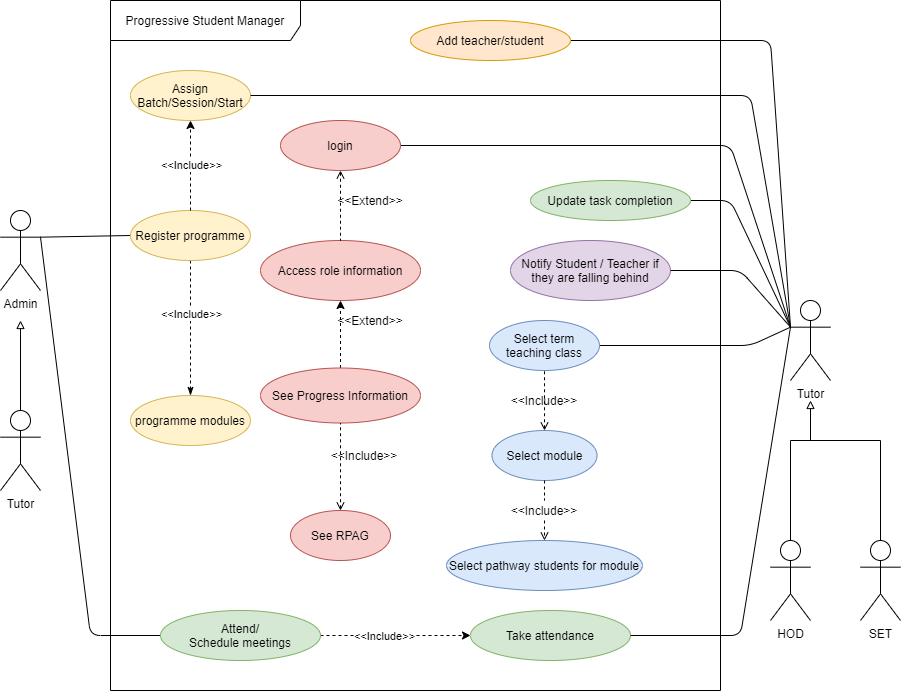

The diagram above was exported from draw.io. Its source (the exported page's mxGraphModel, read from the mxfile embedded in the PNG):
<mxGraphModel dx="1038" dy="547" grid="1" gridSize="10" guides="1" tooltips="1" connect="1" arrows="1" fold="1" page="1" pageScale="1" pageWidth="827" pageHeight="1169" math="0" shadow="0">
  <root>
    <mxCell id="0" />
    <mxCell id="1" parent="0" />
    <mxCell id="nAZDMp4a4xtDOReQCo0Q-15" style="edgeStyle=none;rounded=1;orthogonalLoop=1;jettySize=auto;html=1;exitX=1;exitY=0.3333333333333333;exitDx=0;exitDy=0;exitPerimeter=0;entryX=0;entryY=0.5;entryDx=0;entryDy=0;endArrow=none;endFill=0;" parent="1" source="nvhin4Hgm6G5L0Rrw59u-5" target="nvhin4Hgm6G5L0Rrw59u-45" edge="1">
      <mxGeometry relative="1" as="geometry">
        <Array as="points" />
      </mxGeometry>
    </mxCell>
    <mxCell id="nvhin4Hgm6G5L0Rrw59u-5" value="Admin" style="shape=umlActor;verticalLabelPosition=bottom;verticalAlign=top;html=1;" parent="1" vertex="1">
      <mxGeometry x="70" y="230" width="40" height="80" as="geometry" />
    </mxCell>
    <mxCell id="nvhin4Hgm6G5L0Rrw59u-7" value="Progressive Student Manager" style="shape=umlFrame;whiteSpace=wrap;html=1;width=190;height=40;" parent="1" vertex="1">
      <mxGeometry x="180" y="20" width="610" height="690" as="geometry" />
    </mxCell>
    <mxCell id="nvhin4Hgm6G5L0Rrw59u-30" style="edgeStyle=none;rounded=0;orthogonalLoop=1;jettySize=auto;html=1;exitX=0.5;exitY=0;exitDx=0;exitDy=0;dashed=1;entryX=0.5;entryY=1;entryDx=0;entryDy=0;" parent="1" source="nvhin4Hgm6G5L0Rrw59u-11" target="nvhin4Hgm6G5L0Rrw59u-21" edge="1">
      <mxGeometry relative="1" as="geometry">
        <mxPoint x="470" y="271" as="targetPoint" />
      </mxGeometry>
    </mxCell>
    <mxCell id="nvhin4Hgm6G5L0Rrw59u-11" value="See Progress Information" style="ellipse;whiteSpace=wrap;html=1;fillColor=#f8cecc;strokeColor=#b85450;" parent="1" vertex="1">
      <mxGeometry x="330" y="387.5" width="160" height="55" as="geometry" />
    </mxCell>
    <mxCell id="nvhin4Hgm6G5L0Rrw59u-31" style="edgeStyle=none;rounded=0;orthogonalLoop=1;jettySize=auto;html=1;exitX=1;exitY=0.5;exitDx=0;exitDy=0;entryX=0;entryY=0.5;entryDx=0;entryDy=0;dashed=1;" parent="1" source="nvhin4Hgm6G5L0Rrw59u-12" target="nvhin4Hgm6G5L0Rrw59u-14" edge="1">
      <mxGeometry relative="1" as="geometry" />
    </mxCell>
    <mxCell id="nvhin4Hgm6G5L0Rrw59u-44" value="&amp;lt;&amp;lt;Include&amp;gt;&amp;gt;" style="edgeLabel;html=1;align=center;verticalAlign=middle;resizable=0;points=[];" parent="nvhin4Hgm6G5L0Rrw59u-31" vertex="1" connectable="0">
      <mxGeometry x="0.3692" y="3" relative="1" as="geometry">
        <mxPoint x="-40" y="3" as="offset" />
      </mxGeometry>
    </mxCell>
    <mxCell id="t0RNOOWkNpFjzVW17yay-15" style="edgeStyle=none;rounded=1;orthogonalLoop=1;jettySize=auto;html=1;endArrow=none;endFill=0;entryX=1;entryY=0.3333333333333333;entryDx=0;entryDy=0;entryPerimeter=0;exitX=0;exitY=0.5;exitDx=0;exitDy=0;" parent="1" source="nvhin4Hgm6G5L0Rrw59u-12" target="nvhin4Hgm6G5L0Rrw59u-5" edge="1">
      <mxGeometry relative="1" as="geometry">
        <mxPoint x="60" y="260" as="targetPoint" />
        <Array as="points">
          <mxPoint x="160" y="655" />
        </Array>
      </mxGeometry>
    </mxCell>
    <mxCell id="nvhin4Hgm6G5L0Rrw59u-12" value="Attend/&lt;br&gt;Schedule meetings" style="ellipse;whiteSpace=wrap;html=1;fillColor=#d5e8d4;strokeColor=#82b366;" parent="1" vertex="1">
      <mxGeometry x="230" y="630" width="160" height="50" as="geometry" />
    </mxCell>
    <mxCell id="t0RNOOWkNpFjzVW17yay-11" style="edgeStyle=none;rounded=1;orthogonalLoop=1;jettySize=auto;html=1;exitX=1;exitY=0.5;exitDx=0;exitDy=0;entryX=0;entryY=0.3333333333333333;entryDx=0;entryDy=0;entryPerimeter=0;endArrow=none;endFill=0;" parent="1" source="nvhin4Hgm6G5L0Rrw59u-13" target="t0RNOOWkNpFjzVW17yay-2" edge="1">
      <mxGeometry relative="1" as="geometry">
        <Array as="points">
          <mxPoint x="840" y="60" />
        </Array>
      </mxGeometry>
    </mxCell>
    <mxCell id="nvhin4Hgm6G5L0Rrw59u-13" value="Add teacher/student" style="ellipse;whiteSpace=wrap;html=1;fillColor=#ffe6cc;strokeColor=#d79b00;" parent="1" vertex="1">
      <mxGeometry x="480" y="40" width="160" height="40" as="geometry" />
    </mxCell>
    <mxCell id="nvhin4Hgm6G5L0Rrw59u-14" value="Take attendance" style="ellipse;whiteSpace=wrap;html=1;fillColor=#d5e8d4;strokeColor=#82b366;" parent="1" vertex="1">
      <mxGeometry x="540" y="630" width="160" height="50" as="geometry" />
    </mxCell>
    <mxCell id="nvhin4Hgm6G5L0Rrw59u-15" value="Notify Student / Teacher if they are falling behind" style="ellipse;whiteSpace=wrap;html=1;fillColor=#e1d5e7;strokeColor=#9673a6;" parent="1" vertex="1">
      <mxGeometry x="580" y="260" width="160" height="60" as="geometry" />
    </mxCell>
    <mxCell id="t0RNOOWkNpFjzVW17yay-13" style="edgeStyle=none;rounded=1;orthogonalLoop=1;jettySize=auto;html=1;exitX=1;exitY=0.5;exitDx=0;exitDy=0;endArrow=none;endFill=0;entryX=0;entryY=0.3333333333333333;entryDx=0;entryDy=0;entryPerimeter=0;" parent="1" source="nvhin4Hgm6G5L0Rrw59u-16" target="t0RNOOWkNpFjzVW17yay-2" edge="1">
      <mxGeometry relative="1" as="geometry">
        <mxPoint x="830" y="337" as="targetPoint" />
        <Array as="points">
          <mxPoint x="800" y="220" />
        </Array>
      </mxGeometry>
    </mxCell>
    <mxCell id="nvhin4Hgm6G5L0Rrw59u-16" value="Update task completion" style="ellipse;whiteSpace=wrap;html=1;fillColor=#d5e8d4;strokeColor=#82b366;" parent="1" vertex="1">
      <mxGeometry x="600" y="200" width="160" height="40" as="geometry" />
    </mxCell>
    <mxCell id="nvhin4Hgm6G5L0Rrw59u-20" value="See RPAG" style="ellipse;whiteSpace=wrap;html=1;fillColor=#f8cecc;strokeColor=#b85450;" parent="1" vertex="1">
      <mxGeometry x="360" y="530" width="100" height="50" as="geometry" />
    </mxCell>
    <mxCell id="nvhin4Hgm6G5L0Rrw59u-21" value="Access role information" style="ellipse;whiteSpace=wrap;html=1;fillColor=#f8cecc;strokeColor=#b85450;" parent="1" vertex="1">
      <mxGeometry x="330" y="260" width="160" height="60" as="geometry" />
    </mxCell>
    <mxCell id="nvhin4Hgm6G5L0Rrw59u-39" value="&amp;lt;&amp;lt;Extend&amp;gt;&amp;gt;" style="text;html=1;strokeColor=none;fillColor=none;align=center;verticalAlign=middle;whiteSpace=wrap;rounded=0;" parent="1" vertex="1">
      <mxGeometry x="420" y="330" width="40" height="20" as="geometry" />
    </mxCell>
    <mxCell id="nvhin4Hgm6G5L0Rrw59u-41" style="edgeStyle=none;rounded=0;orthogonalLoop=1;jettySize=auto;html=1;entryX=0.5;entryY=1;entryDx=0;entryDy=0;dashed=1;exitX=0.5;exitY=0;exitDx=0;exitDy=0;startArrow=open;startFill=0;endArrow=none;endFill=0;" parent="1" source="nvhin4Hgm6G5L0Rrw59u-20" target="nvhin4Hgm6G5L0Rrw59u-11" edge="1">
      <mxGeometry relative="1" as="geometry">
        <mxPoint x="450" y="480" as="sourcePoint" />
        <mxPoint x="319.9999999999999" y="420" as="targetPoint" />
      </mxGeometry>
    </mxCell>
    <mxCell id="nvhin4Hgm6G5L0Rrw59u-43" value="&amp;lt;&amp;lt;Include&amp;gt;&amp;gt;" style="text;html=1;strokeColor=none;fillColor=none;align=center;verticalAlign=middle;whiteSpace=wrap;rounded=0;" parent="1" vertex="1">
      <mxGeometry x="414" y="465" width="40" height="20" as="geometry" />
    </mxCell>
    <mxCell id="t0RNOOWkNpFjzVW17yay-17" style="edgeStyle=none;rounded=0;orthogonalLoop=1;jettySize=auto;html=1;exitX=0.5;exitY=1;exitDx=0;exitDy=0;entryX=0.5;entryY=0;entryDx=0;entryDy=0;endArrow=classicThin;endFill=1;dashed=1;startArrow=none;startFill=0;" parent="1" source="nvhin4Hgm6G5L0Rrw59u-45" target="nvhin4Hgm6G5L0Rrw59u-47" edge="1">
      <mxGeometry relative="1" as="geometry" />
    </mxCell>
    <mxCell id="t0RNOOWkNpFjzVW17yay-18" value="&amp;lt;&amp;lt;Include&amp;gt;&amp;gt;" style="edgeLabel;html=1;align=center;verticalAlign=middle;resizable=0;points=[];" parent="t0RNOOWkNpFjzVW17yay-17" vertex="1" connectable="0">
      <mxGeometry x="-0.3297" y="5" relative="1" as="geometry">
        <mxPoint x="-5" y="8" as="offset" />
      </mxGeometry>
    </mxCell>
    <mxCell id="nvhin4Hgm6G5L0Rrw59u-45" value="Register programme" style="ellipse;whiteSpace=wrap;html=1;fillColor=#fff2cc;strokeColor=#d6b656;" parent="1" vertex="1">
      <mxGeometry x="200" y="230" width="120" height="50" as="geometry" />
    </mxCell>
    <mxCell id="nvhin4Hgm6G5L0Rrw59u-46" value="Assign Batch/Session/Start" style="ellipse;whiteSpace=wrap;html=1;fillColor=#fff2cc;strokeColor=#d6b656;" parent="1" vertex="1">
      <mxGeometry x="200" y="90" width="120" height="50" as="geometry" />
    </mxCell>
    <mxCell id="nAZDMp4a4xtDOReQCo0Q-20" style="edgeStyle=none;rounded=1;orthogonalLoop=1;jettySize=auto;html=1;exitX=0.5;exitY=0;exitDx=0;exitDy=0;entryX=0.5;entryY=1;entryDx=0;entryDy=0;endArrow=classic;endFill=1;dashed=1;" parent="1" source="nvhin4Hgm6G5L0Rrw59u-45" target="nvhin4Hgm6G5L0Rrw59u-46" edge="1">
      <mxGeometry relative="1" as="geometry" />
    </mxCell>
    <mxCell id="nAZDMp4a4xtDOReQCo0Q-21" value="&amp;lt;&amp;lt;Include&amp;gt;&amp;gt;" style="edgeLabel;html=1;align=center;verticalAlign=middle;resizable=0;points=[];" parent="nAZDMp4a4xtDOReQCo0Q-20" vertex="1" connectable="0">
      <mxGeometry x="0.3217" y="4" relative="1" as="geometry">
        <mxPoint x="4" y="13" as="offset" />
      </mxGeometry>
    </mxCell>
    <mxCell id="nvhin4Hgm6G5L0Rrw59u-47" value="programme modules" style="ellipse;whiteSpace=wrap;html=1;fillColor=#fff2cc;strokeColor=#d6b656;" parent="1" vertex="1">
      <mxGeometry x="200" y="415" width="120" height="50" as="geometry" />
    </mxCell>
    <mxCell id="t0RNOOWkNpFjzVW17yay-23" style="edgeStyle=none;rounded=0;orthogonalLoop=1;jettySize=auto;html=1;exitX=0.5;exitY=1;exitDx=0;exitDy=0;entryX=0.5;entryY=0;entryDx=0;entryDy=0;startArrow=open;startFill=0;endArrow=none;endFill=0;dashed=1;" parent="1" source="nvhin4Hgm6G5L0Rrw59u-51" target="nvhin4Hgm6G5L0Rrw59u-21" edge="1">
      <mxGeometry relative="1" as="geometry" />
    </mxCell>
    <mxCell id="oXQbrNa-xumyIH9jZZVU-6" style="rounded=1;orthogonalLoop=1;jettySize=auto;html=1;exitX=1;exitY=0.5;exitDx=0;exitDy=0;endArrow=none;endFill=0;entryX=0;entryY=0.3333333333333333;entryDx=0;entryDy=0;entryPerimeter=0;" parent="1" source="nvhin4Hgm6G5L0Rrw59u-51" target="t0RNOOWkNpFjzVW17yay-2" edge="1">
      <mxGeometry relative="1" as="geometry">
        <mxPoint x="840" y="350" as="targetPoint" />
        <Array as="points">
          <mxPoint x="800" y="165" />
        </Array>
      </mxGeometry>
    </mxCell>
    <mxCell id="nvhin4Hgm6G5L0Rrw59u-51" value="login" style="ellipse;whiteSpace=wrap;html=1;fillColor=#f8cecc;strokeColor=#b85450;" parent="1" vertex="1">
      <mxGeometry x="350" y="140" width="120" height="50" as="geometry" />
    </mxCell>
    <mxCell id="nAZDMp4a4xtDOReQCo0Q-6" value="Tutor" style="shape=umlActor;verticalLabelPosition=bottom;verticalAlign=top;html=1;" parent="1" vertex="1">
      <mxGeometry x="70" y="430" width="40" height="80" as="geometry" />
    </mxCell>
    <mxCell id="oXQbrNa-xumyIH9jZZVU-9" style="edgeStyle=orthogonalEdgeStyle;rounded=0;orthogonalLoop=1;jettySize=auto;html=1;exitX=0.5;exitY=0;exitDx=0;exitDy=0;exitPerimeter=0;endArrow=none;endFill=0;" parent="1" source="t0RNOOWkNpFjzVW17yay-1" edge="1">
      <mxGeometry relative="1" as="geometry">
        <mxPoint x="880" y="430" as="targetPoint" />
        <Array as="points">
          <mxPoint x="950" y="460" />
          <mxPoint x="880" y="460" />
        </Array>
      </mxGeometry>
    </mxCell>
    <mxCell id="t0RNOOWkNpFjzVW17yay-1" value="SET" style="shape=umlActor;verticalLabelPosition=bottom;verticalAlign=top;html=1;" parent="1" vertex="1">
      <mxGeometry x="930" y="560" width="40" height="80" as="geometry" />
    </mxCell>
    <mxCell id="t0RNOOWkNpFjzVW17yay-9" style="edgeStyle=none;rounded=1;orthogonalLoop=1;jettySize=auto;html=1;endArrow=none;endFill=0;exitX=0;exitY=0.3333333333333333;exitDx=0;exitDy=0;exitPerimeter=0;entryX=1;entryY=0.5;entryDx=0;entryDy=0;" parent="1" source="t0RNOOWkNpFjzVW17yay-2" target="nvhin4Hgm6G5L0Rrw59u-46" edge="1">
      <mxGeometry relative="1" as="geometry">
        <Array as="points">
          <mxPoint x="820" y="115" />
        </Array>
      </mxGeometry>
    </mxCell>
    <mxCell id="t0RNOOWkNpFjzVW17yay-12" style="edgeStyle=none;rounded=1;orthogonalLoop=1;jettySize=auto;html=1;exitX=0;exitY=0.3333333333333333;exitDx=0;exitDy=0;exitPerimeter=0;entryX=1;entryY=0.5;entryDx=0;entryDy=0;endArrow=none;endFill=0;" parent="1" source="t0RNOOWkNpFjzVW17yay-2" target="nvhin4Hgm6G5L0Rrw59u-15" edge="1">
      <mxGeometry relative="1" as="geometry">
        <Array as="points">
          <mxPoint x="810" y="290" />
        </Array>
      </mxGeometry>
    </mxCell>
    <mxCell id="SO_OyoCCzwdViTnMZwrz-2" style="rounded=1;orthogonalLoop=1;jettySize=auto;html=1;exitX=0;exitY=0.3333333333333333;exitDx=0;exitDy=0;exitPerimeter=0;entryX=1;entryY=0.5;entryDx=0;entryDy=0;endArrow=none;endFill=0;" parent="1" source="t0RNOOWkNpFjzVW17yay-2" target="SO_OyoCCzwdViTnMZwrz-1" edge="1">
      <mxGeometry relative="1" as="geometry">
        <Array as="points">
          <mxPoint x="820" y="365" />
        </Array>
      </mxGeometry>
    </mxCell>
    <mxCell id="t0RNOOWkNpFjzVW17yay-2" value="Tutor" style="shape=umlActor;verticalLabelPosition=bottom;verticalAlign=top;html=1;" parent="1" vertex="1">
      <mxGeometry x="860" y="320" width="40" height="80" as="geometry" />
    </mxCell>
    <mxCell id="t0RNOOWkNpFjzVW17yay-5" style="edgeStyle=orthogonalEdgeStyle;rounded=0;orthogonalLoop=1;jettySize=auto;html=1;exitX=0.5;exitY=0;exitDx=0;exitDy=0;exitPerimeter=0;endArrow=block;endFill=0;" parent="1" source="t0RNOOWkNpFjzVW17yay-3" edge="1">
      <mxGeometry relative="1" as="geometry">
        <mxPoint x="880" y="420" as="targetPoint" />
        <Array as="points">
          <mxPoint x="860" y="460" />
          <mxPoint x="880" y="460" />
        </Array>
      </mxGeometry>
    </mxCell>
    <mxCell id="t0RNOOWkNpFjzVW17yay-14" style="edgeStyle=none;rounded=1;orthogonalLoop=1;jettySize=auto;html=1;entryX=1;entryY=0.5;entryDx=0;entryDy=0;endArrow=none;endFill=0;exitX=0;exitY=0.3333333333333333;exitDx=0;exitDy=0;exitPerimeter=0;" parent="1" source="t0RNOOWkNpFjzVW17yay-2" target="nvhin4Hgm6G5L0Rrw59u-14" edge="1">
      <mxGeometry relative="1" as="geometry">
        <mxPoint x="870" y="340" as="sourcePoint" />
        <Array as="points">
          <mxPoint x="810" y="655" />
        </Array>
      </mxGeometry>
    </mxCell>
    <mxCell id="t0RNOOWkNpFjzVW17yay-3" value="HOD" style="shape=umlActor;verticalLabelPosition=bottom;verticalAlign=top;html=1;" parent="1" vertex="1">
      <mxGeometry x="840" y="560" width="40" height="80" as="geometry" />
    </mxCell>
    <mxCell id="t0RNOOWkNpFjzVW17yay-16" style="edgeStyle=orthogonalEdgeStyle;rounded=0;orthogonalLoop=1;jettySize=auto;html=1;endArrow=block;endFill=0;" parent="1" edge="1">
      <mxGeometry relative="1" as="geometry">
        <mxPoint x="90" y="340" as="targetPoint" />
        <mxPoint x="90" y="430" as="sourcePoint" />
        <Array as="points">
          <mxPoint x="90" y="430" />
        </Array>
      </mxGeometry>
    </mxCell>
    <mxCell id="t0RNOOWkNpFjzVW17yay-24" value="&amp;lt;&amp;lt;Extend&amp;gt;&amp;gt;" style="text;html=1;strokeColor=none;fillColor=none;align=center;verticalAlign=middle;whiteSpace=wrap;rounded=0;" parent="1" vertex="1">
      <mxGeometry x="420" y="210" width="40" height="20" as="geometry" />
    </mxCell>
    <mxCell id="SO_OyoCCzwdViTnMZwrz-1" value="Select term teaching class" style="ellipse;whiteSpace=wrap;html=1;fillColor=#dae8fc;strokeColor=#6c8ebf;" parent="1" vertex="1">
      <mxGeometry x="559" y="340" width="110" height="50" as="geometry" />
    </mxCell>
    <mxCell id="SO_OyoCCzwdViTnMZwrz-3" value="Select module" style="ellipse;whiteSpace=wrap;html=1;fillColor=#dae8fc;strokeColor=#6c8ebf;" parent="1" vertex="1">
      <mxGeometry x="561.5" y="450" width="105" height="50" as="geometry" />
    </mxCell>
    <mxCell id="SO_OyoCCzwdViTnMZwrz-4" style="edgeStyle=none;rounded=0;orthogonalLoop=1;jettySize=auto;html=1;entryX=0.5;entryY=1;entryDx=0;entryDy=0;dashed=1;exitX=0.5;exitY=0;exitDx=0;exitDy=0;startArrow=open;startFill=0;endArrow=none;endFill=0;" parent="1" source="SO_OyoCCzwdViTnMZwrz-3" target="SO_OyoCCzwdViTnMZwrz-1" edge="1">
      <mxGeometry relative="1" as="geometry">
        <mxPoint x="560" y="655" as="sourcePoint" />
        <mxPoint x="580" y="580" as="targetPoint" />
      </mxGeometry>
    </mxCell>
    <mxCell id="SO_OyoCCzwdViTnMZwrz-7" value="Select pathway students for module" style="ellipse;whiteSpace=wrap;html=1;fillColor=#dae8fc;strokeColor=#6c8ebf;" parent="1" vertex="1">
      <mxGeometry x="516" y="560" width="196" height="50" as="geometry" />
    </mxCell>
    <mxCell id="SO_OyoCCzwdViTnMZwrz-9" style="edgeStyle=none;rounded=0;orthogonalLoop=1;jettySize=auto;html=1;entryX=0.5;entryY=0;entryDx=0;entryDy=0;dashed=1;exitX=0.5;exitY=1;exitDx=0;exitDy=0;startArrow=none;startFill=0;endArrow=open;endFill=0;" parent="1" source="SO_OyoCCzwdViTnMZwrz-5" target="SO_OyoCCzwdViTnMZwrz-7" edge="1">
      <mxGeometry relative="1" as="geometry">
        <mxPoint x="511.3600000000001" y="602.2" as="sourcePoint" />
        <mxPoint x="545.8299999999999" y="562.2" as="targetPoint" />
        <Array as="points">
          <mxPoint x="614" y="540" />
        </Array>
      </mxGeometry>
    </mxCell>
    <mxCell id="SO_OyoCCzwdViTnMZwrz-10" value="&amp;lt;&amp;lt;Include&amp;gt;&amp;gt;" style="text;html=1;strokeColor=none;fillColor=none;align=center;verticalAlign=middle;whiteSpace=wrap;rounded=0;" parent="1" vertex="1">
      <mxGeometry x="594" y="410" width="40" height="20" as="geometry" />
    </mxCell>
    <mxCell id="SO_OyoCCzwdViTnMZwrz-5" value="&amp;lt;&amp;lt;Include&amp;gt;&amp;gt;" style="text;html=1;strokeColor=none;fillColor=none;align=center;verticalAlign=middle;whiteSpace=wrap;rounded=0;" parent="1" vertex="1">
      <mxGeometry x="594" y="520" width="40" height="20" as="geometry" />
    </mxCell>
    <mxCell id="oXQbrNa-xumyIH9jZZVU-4" value="" style="edgeStyle=none;rounded=0;orthogonalLoop=1;jettySize=auto;html=1;entryX=0.5;entryY=0;entryDx=0;entryDy=0;dashed=1;exitX=0.5;exitY=1;exitDx=0;exitDy=0;startArrow=none;startFill=0;endArrow=none;endFill=0;" parent="1" source="SO_OyoCCzwdViTnMZwrz-3" target="SO_OyoCCzwdViTnMZwrz-5" edge="1">
      <mxGeometry relative="1" as="geometry">
        <mxPoint x="614" y="500" as="sourcePoint" />
        <mxPoint x="614" y="590" as="targetPoint" />
        <Array as="points" />
      </mxGeometry>
    </mxCell>
  </root>
</mxGraphModel>